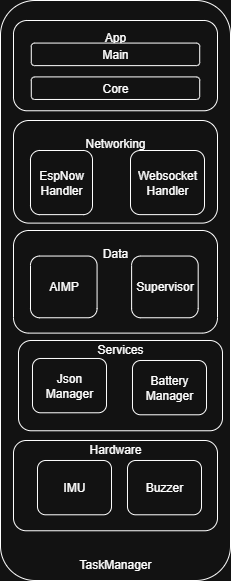

The diagram above was exported from draw.io. Its source (the exported page's mxGraphModel, read from the mxfile embedded in the PNG):
<mxGraphModel dx="692" dy="595" grid="1" gridSize="10" guides="1" tooltips="1" connect="1" arrows="1" fold="1" page="1" pageScale="1" pageWidth="827" pageHeight="1169" math="0" shadow="0">
  <root>
    <mxCell id="0" />
    <mxCell id="1" parent="0" />
    <mxCell id="KuznTeoY9bXX75eZ_2HA-1" value="&lt;div&gt;&lt;br&gt;&lt;/div&gt;&lt;div&gt;&lt;br&gt;&lt;/div&gt;&lt;div&gt;&lt;br&gt;&lt;/div&gt;&lt;div&gt;&lt;br&gt;&lt;/div&gt;&lt;div&gt;&lt;br&gt;&lt;/div&gt;&lt;div&gt;&lt;br&gt;&lt;/div&gt;&lt;div&gt;&lt;br&gt;&lt;/div&gt;&lt;div&gt;&lt;br&gt;&lt;/div&gt;&lt;div&gt;&lt;br&gt;&lt;/div&gt;&lt;div&gt;&lt;br&gt;&lt;/div&gt;&lt;div&gt;&lt;br&gt;&lt;/div&gt;&lt;div&gt;&lt;br&gt;&lt;/div&gt;&lt;div&gt;&lt;br&gt;&lt;/div&gt;&lt;div&gt;&lt;br&gt;&lt;/div&gt;&lt;div&gt;&lt;br&gt;&lt;/div&gt;&lt;div&gt;&lt;br&gt;&lt;/div&gt;&lt;div&gt;&lt;br&gt;&lt;/div&gt;&lt;div&gt;&lt;br&gt;&lt;/div&gt;&lt;div&gt;&lt;br&gt;&lt;/div&gt;&lt;div&gt;&lt;br&gt;&lt;/div&gt;&lt;div&gt;&lt;br&gt;&lt;/div&gt;&lt;div&gt;&lt;br&gt;&lt;/div&gt;&lt;div&gt;&lt;br&gt;&lt;/div&gt;&lt;div&gt;&lt;br&gt;&lt;/div&gt;&lt;div&gt;&lt;br&gt;&lt;/div&gt;&lt;div&gt;&lt;br&gt;&lt;/div&gt;&lt;div&gt;&lt;br&gt;&lt;/div&gt;&lt;div&gt;&lt;br&gt;&lt;/div&gt;&lt;div&gt;&lt;br&gt;&lt;/div&gt;&lt;div&gt;&lt;br&gt;&lt;/div&gt;&lt;div&gt;&lt;br&gt;&lt;/div&gt;&lt;div&gt;&lt;br&gt;&lt;/div&gt;&lt;div&gt;&lt;br&gt;&lt;/div&gt;&lt;div&gt;&lt;br&gt;&lt;/div&gt;&lt;div&gt;&lt;br&gt;&lt;/div&gt;&lt;div&gt;&lt;br&gt;&lt;/div&gt;&lt;div&gt;&lt;br&gt;&lt;/div&gt;&lt;div&gt;&lt;br&gt;&lt;/div&gt;TaskManager" style="rounded=1;whiteSpace=wrap;html=1;" parent="1" vertex="1">
      <mxGeometry x="210" y="230" width="230" height="580" as="geometry" />
    </mxCell>
    <mxCell id="KuznTeoY9bXX75eZ_2HA-14" value="Networking&lt;div&gt;&lt;br&gt;&lt;/div&gt;&lt;div&gt;&lt;br&gt;&lt;/div&gt;&lt;div&gt;&lt;br&gt;&lt;/div&gt;&lt;div&gt;&lt;br&gt;&lt;/div&gt;" style="rounded=1;whiteSpace=wrap;html=1;" parent="1" vertex="1">
      <mxGeometry x="223" y="350" width="204" height="102.61" as="geometry" />
    </mxCell>
    <mxCell id="KuznTeoY9bXX75eZ_2HA-15" value="EspNow&lt;div&gt;Handler&lt;/div&gt;" style="rounded=1;whiteSpace=wrap;html=1;" parent="1" vertex="1">
      <mxGeometry x="240" y="379.99826086956523" width="62" height="64.1304347826087" as="geometry" />
    </mxCell>
    <mxCell id="KuznTeoY9bXX75eZ_2HA-17" value="Websocket&lt;div&gt;Handler&lt;/div&gt;" style="rounded=1;whiteSpace=wrap;html=1;" parent="1" vertex="1">
      <mxGeometry x="340" y="379.99826086956523" width="74" height="64.1304347826087" as="geometry" />
    </mxCell>
    <mxCell id="KuznTeoY9bXX75eZ_2HA-18" value="" style="group" parent="1" connectable="0" vertex="1">
      <mxGeometry x="223" y="670" width="204" height="90.25999999999999" as="geometry" />
    </mxCell>
    <mxCell id="KuznTeoY9bXX75eZ_2HA-2" value="&lt;div&gt;&lt;span style=&quot;background-color: transparent; color: light-dark(rgb(0, 0, 0), rgb(255, 255, 255));&quot;&gt;Hardware&lt;/span&gt;&lt;/div&gt;&lt;div&gt;&lt;div&gt;&lt;br&gt;&lt;/div&gt;&lt;div&gt;&lt;br&gt;&lt;/div&gt;&lt;div&gt;&lt;br&gt;&lt;/div&gt;&lt;div&gt;&lt;br&gt;&lt;/div&gt;&lt;div&gt;&lt;br&gt;&lt;/div&gt;&lt;/div&gt;" style="rounded=1;whiteSpace=wrap;html=1;align=center;arcSize=14;" parent="KuznTeoY9bXX75eZ_2HA-18" vertex="1">
      <mxGeometry width="204" height="90.26" as="geometry" />
    </mxCell>
    <mxCell id="KuznTeoY9bXX75eZ_2HA-4" value="IMU" style="rounded=1;whiteSpace=wrap;html=1;" parent="KuznTeoY9bXX75eZ_2HA-18" vertex="1">
      <mxGeometry x="24" y="20" width="74" height="54.29" as="geometry" />
    </mxCell>
    <mxCell id="KuznTeoY9bXX75eZ_2HA-6" value="Buzzer" style="rounded=1;whiteSpace=wrap;html=1;" parent="KuznTeoY9bXX75eZ_2HA-18" vertex="1">
      <mxGeometry x="114" y="20" width="74" height="54.29" as="geometry" />
    </mxCell>
    <mxCell id="KuznTeoY9bXX75eZ_2HA-19" value="" style="group" parent="1" connectable="0" vertex="1">
      <mxGeometry x="228" y="570" width="204" height="90.25999999999999" as="geometry" />
    </mxCell>
    <mxCell id="KuznTeoY9bXX75eZ_2HA-7" value="Services&lt;div&gt;&lt;div&gt;&lt;br&gt;&lt;/div&gt;&lt;div&gt;&lt;br&gt;&lt;/div&gt;&lt;div&gt;&lt;br&gt;&lt;/div&gt;&lt;div&gt;&lt;br&gt;&lt;/div&gt;&lt;/div&gt;&lt;div&gt;&lt;br&gt;&lt;/div&gt;" style="rounded=1;whiteSpace=wrap;html=1;align=center;arcSize=14;" parent="KuznTeoY9bXX75eZ_2HA-19" vertex="1">
      <mxGeometry width="204" height="90.26" as="geometry" />
    </mxCell>
    <mxCell id="KuznTeoY9bXX75eZ_2HA-8" value="Json&lt;div&gt;Manager&lt;/div&gt;" style="rounded=1;whiteSpace=wrap;html=1;" parent="KuznTeoY9bXX75eZ_2HA-19" vertex="1">
      <mxGeometry x="14" y="17.99000000000001" width="74" height="54.29" as="geometry" />
    </mxCell>
    <mxCell id="KuznTeoY9bXX75eZ_2HA-9" value="Battery&lt;div&gt;Manager&lt;/div&gt;" style="rounded=1;whiteSpace=wrap;html=1;" parent="KuznTeoY9bXX75eZ_2HA-19" vertex="1">
      <mxGeometry x="114" y="20" width="74" height="54.29" as="geometry" />
    </mxCell>
    <mxCell id="KuznTeoY9bXX75eZ_2HA-21" value="" style="group" parent="1" connectable="0" vertex="1">
      <mxGeometry x="223" y="460" width="204" height="102.61" as="geometry" />
    </mxCell>
    <mxCell id="KuznTeoY9bXX75eZ_2HA-11" value="Data&lt;div&gt;&lt;br&gt;&lt;/div&gt;&lt;div&gt;&lt;br&gt;&lt;/div&gt;&lt;div&gt;&lt;br&gt;&lt;/div&gt;&lt;div&gt;&lt;br&gt;&lt;/div&gt;" style="rounded=1;whiteSpace=wrap;html=1;" parent="KuznTeoY9bXX75eZ_2HA-21" vertex="1">
      <mxGeometry width="204" height="102.61000000000001" as="geometry" />
    </mxCell>
    <mxCell id="KuznTeoY9bXX75eZ_2HA-12" value="AIMP" style="rounded=1;whiteSpace=wrap;html=1;" parent="KuznTeoY9bXX75eZ_2HA-21" vertex="1">
      <mxGeometry x="17.003684210526316" y="25.54450144028353" width="66.56842105263158" height="61.71833481054731" as="geometry" />
    </mxCell>
    <mxCell id="KuznTeoY9bXX75eZ_2HA-13" value="Supervisor" style="rounded=1;whiteSpace=wrap;html=1;" parent="KuznTeoY9bXX75eZ_2HA-21" vertex="1">
      <mxGeometry x="118.10526315789474" y="25.544501440283593" width="66.56842105263158" height="61.71833481054731" as="geometry" />
    </mxCell>
    <mxCell id="KuznTeoY9bXX75eZ_2HA-25" value="" style="group" parent="1" connectable="0" vertex="1">
      <mxGeometry x="223" y="250" width="204" height="90.26" as="geometry" />
    </mxCell>
    <mxCell id="KuznTeoY9bXX75eZ_2HA-22" value="App&lt;div&gt;&lt;br&gt;&lt;/div&gt;&lt;div&gt;&lt;br&gt;&lt;/div&gt;&lt;div&gt;&lt;br&gt;&lt;/div&gt;&lt;div&gt;&lt;br&gt;&lt;/div&gt;" style="rounded=1;whiteSpace=wrap;html=1;" parent="KuznTeoY9bXX75eZ_2HA-25" vertex="1">
      <mxGeometry width="203.99999999999997" height="90.25999999999999" as="geometry" />
    </mxCell>
    <mxCell id="KuznTeoY9bXX75eZ_2HA-23" value="Core" style="rounded=1;whiteSpace=wrap;html=1;" parent="KuznTeoY9bXX75eZ_2HA-25" vertex="1">
      <mxGeometry x="17.790697674418603" y="56.4125" width="168.41860465116275" height="22.564999999999998" as="geometry" />
    </mxCell>
    <mxCell id="KuznTeoY9bXX75eZ_2HA-24" value="Main" style="rounded=1;whiteSpace=wrap;html=1;" parent="KuznTeoY9bXX75eZ_2HA-25" vertex="1">
      <mxGeometry x="17.790697674418603" y="22.564999999999998" width="168.41860465116275" height="22.564999999999998" as="geometry" />
    </mxCell>
  </root>
</mxGraphModel>